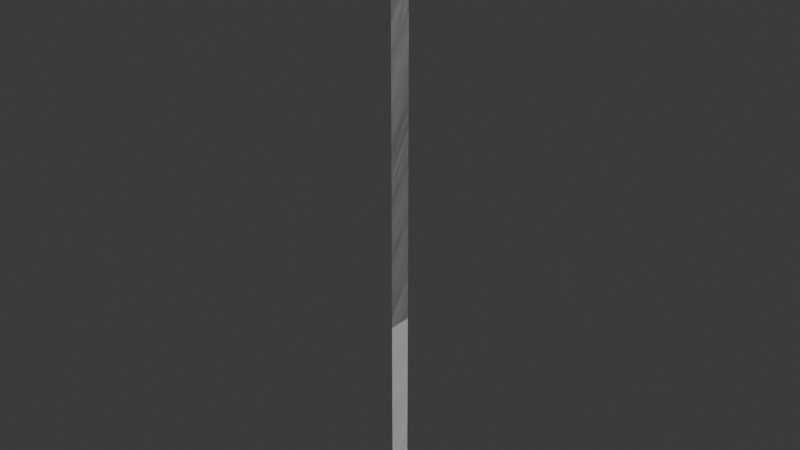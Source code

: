 # Source: ruler-radiance-glowbar-r0.blend  (saved by Blender 5.2.44; exported with 4.5.12 LTS)
import bpy
from mathutils import Matrix  # noqa: F401  (used for matrix-valued properties, if any)

bpy.ops.wm.read_factory_settings(use_empty=True)
scene = bpy.context.scene
scene.name = 'Scene'

# ---- collections
col_collection = bpy.data.collections.new('Collection'); scene.collection.children.link(col_collection)

# ---- world
world_world = bpy.data.worlds.new('World'); scene.world = world_world
world_world.use_nodes = True; world_world.node_tree.nodes.clear()
_N = world_world.node_tree.nodes; _L = world_world.node_tree.links
n0 = _N.new('ShaderNodeOutputWorld'); n0.name = 'World Output'; n0.location = (200, 100)
n1 = _N.new('ShaderNodeBackground'); n1.name = 'Background'; n1.location = (-200, 100)
n1.inputs[0].default_value = (0.05088, 0.05088, 0.05088, 1.0)
_L.new(n1.outputs[0], n0.inputs[0])
n0.is_active_output = True
world_world.color = (0.05088, 0.05088, 0.05088)
world_world.sun_shadow_jitter_overblur = 0.0

# ---- meshes
me_plane_001 = bpy.data.meshes.new('Plane.001')
me_plane_001.from_pydata([(1.748e-07, -4.0, 106.7), (-1.748e-07, -4.0, -106.7), (1.748e-07, 4.0, 106.7), (-1.748e-07, 4.0, -106.7), (1.748e-07, 0.0, 106.7), (0.0, -4.0, 102.7), (-1.748e-07, 0.0, -106.7), (0.0, 4.0, 102.7), (0.0, 0.0, 102.7), (-8.742e-08, -4.0, -102.7), (-8.742e-08, 4.0, -102.7), (-8.742e-08, 0.0, -102.7)], [], [(11, 6, 3, 10), (4, 8, 7, 2), (0, 5, 8, 4), (9, 1, 6, 11), (5, 9, 11, 8), (8, 11, 10, 7)])
_uv = me_plane_001.uv_layers.new(name='UVMap')
_uv.uv.foreach_set('vector', [0.5, 0.501, 0.5, 1.0, 0.0, 1.0, 0.0, 0.501, 0.5, 0.0, 0.5, 0.499, 0.0, 0.499, 0.0, 0.0, 1.0, 0.0, 1.0, 0.499, 0.5, 0.499, 0.5, 0.0, 1.0, 0.501, 1.0, 1.0, 0.5, 1.0, 0.5, 0.501, 1.0, 0.499, 1.0, 0.501, 0.5, 0.501, 0.5, 0.499, 0.5, 0.499, 0.5, 0.501, 0.0, 0.501, 0.0, 0.499])
me_plane_001.update()
me_plane_003 = bpy.data.meshes.new('Plane.003')
me_plane_003.from_pydata([(1.748e-07, -4.0, 106.7), (-1.748e-07, -4.0, -106.7), (1.748e-07, 4.0, 106.7), (-1.748e-07, 4.0, -106.7)], [], [(0, 1, 3, 2)])
_uv = me_plane_003.uv_layers.new(name='UVMap')
_uv.uv.foreach_set('vector', [1.0, 0.0, 1.0, 10.0, 0.0, 10.0, 0.0, 0.0])
me_plane_003.update()

# ---- objects
ob_glowfill = bpy.data.objects.new('GlowFill', me_plane_001)
ob_plane = bpy.data.objects.new('Plane', me_plane_003)

# ---- transforms, parenting, visibility, modifiers, constraints
ob_glowfill.location = (0.0, 0.0, 0.0)
ob_plane.location = (0.0, 0.0, 0.0)

# ---- collection membership
col_collection.objects.link(ob_glowfill)
col_collection.objects.link(ob_plane)

# ---- scene / render settings (as saved in the file)
scene.frame_start = 1; scene.frame_end = 30; scene.frame_set(17)
scene.render.engine = 'BLENDER_EEVEE_NEXT'
scene.render.bake_bias = 0.0
scene.render.bake_samples = 0
scene.render.compositor_device = 'GPU'
scene.eevee.use_volume_custom_range = False
scene.eevee.fast_gi_thickness_near = 0.1
scene.eevee.fast_gi_thickness_far = 0.0
scene.eevee.ray_tracing_options.screen_trace_thickness = 0.1
bpy.context.view_layer.update()

# ---- added for rendering (the .blend has no active camera and no usable light): camera, sun
cam_auto = bpy.data.cameras.new('AutoCamera')
cam_auto.lens = 50.0
cam_auto.sensor_width = 36.0
cam_auto.clip_end = 3466.46
ob_auto_camera = bpy.data.objects.new('AutoCamera', cam_auto)
scene.collection.objects.link(ob_auto_camera)
ob_auto_camera.location = (197.52, -237.024, 158.016)
ob_auto_camera.rotation_euler = (1.09748, -7.21219e-08, 0.694738)
scene.camera = ob_auto_camera
light_auto_sun = bpy.data.lights.new('AutoSun', 'SUN')
light_auto_sun.energy = 3.0
light_auto_sun.angle = 0.0523599
ob_auto_sun = bpy.data.objects.new('AutoSun', light_auto_sun)
scene.collection.objects.link(ob_auto_sun)
ob_auto_sun.rotation_euler = (0.872665, 0.174533, 0.523599)
bpy.context.view_layer.update()
